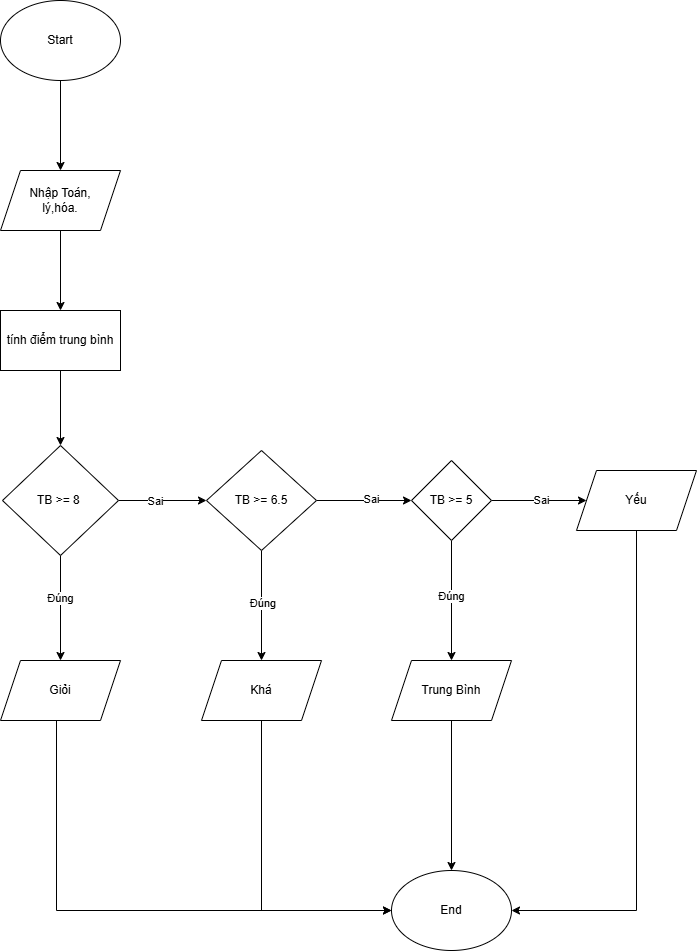

The diagram above was exported from draw.io. Its source (the exported page's mxGraphModel, read from the mxfile embedded in the PNG):
<mxGraphModel dx="1042" dy="562" grid="1" gridSize="10" guides="1" tooltips="1" connect="1" arrows="1" fold="1" page="1" pageScale="1" pageWidth="827" pageHeight="1169" math="0" shadow="0">
  <root>
    <mxCell id="0" />
    <mxCell id="1" parent="0" />
    <mxCell id="as7S8uCR2xgxWU6gYUaM-3" value="" style="edgeStyle=orthogonalEdgeStyle;rounded=0;orthogonalLoop=1;jettySize=auto;html=1;" edge="1" parent="1" source="as7S8uCR2xgxWU6gYUaM-1" target="as7S8uCR2xgxWU6gYUaM-2">
      <mxGeometry relative="1" as="geometry" />
    </mxCell>
    <mxCell id="as7S8uCR2xgxWU6gYUaM-1" value="Start" style="ellipse;whiteSpace=wrap;html=1;" vertex="1" parent="1">
      <mxGeometry x="354" y="30" width="120" height="80" as="geometry" />
    </mxCell>
    <mxCell id="as7S8uCR2xgxWU6gYUaM-5" value="" style="edgeStyle=orthogonalEdgeStyle;rounded=0;orthogonalLoop=1;jettySize=auto;html=1;" edge="1" parent="1" source="as7S8uCR2xgxWU6gYUaM-2" target="as7S8uCR2xgxWU6gYUaM-4">
      <mxGeometry relative="1" as="geometry" />
    </mxCell>
    <mxCell id="as7S8uCR2xgxWU6gYUaM-2" value="Nhập Toán,&lt;br&gt;lý,hóa." style="shape=parallelogram;perimeter=parallelogramPerimeter;whiteSpace=wrap;html=1;fixedSize=1;" vertex="1" parent="1">
      <mxGeometry x="354" y="200" width="120" height="60" as="geometry" />
    </mxCell>
    <mxCell id="as7S8uCR2xgxWU6gYUaM-7" value="" style="edgeStyle=orthogonalEdgeStyle;rounded=0;orthogonalLoop=1;jettySize=auto;html=1;" edge="1" parent="1" source="as7S8uCR2xgxWU6gYUaM-4" target="as7S8uCR2xgxWU6gYUaM-6">
      <mxGeometry relative="1" as="geometry" />
    </mxCell>
    <mxCell id="as7S8uCR2xgxWU6gYUaM-4" value="tính điểm trung bình" style="whiteSpace=wrap;html=1;" vertex="1" parent="1">
      <mxGeometry x="354" y="340" width="120" height="60" as="geometry" />
    </mxCell>
    <mxCell id="as7S8uCR2xgxWU6gYUaM-13" value="" style="edgeStyle=orthogonalEdgeStyle;rounded=0;orthogonalLoop=1;jettySize=auto;html=1;" edge="1" parent="1" source="as7S8uCR2xgxWU6gYUaM-6" target="as7S8uCR2xgxWU6gYUaM-12">
      <mxGeometry relative="1" as="geometry" />
    </mxCell>
    <mxCell id="as7S8uCR2xgxWU6gYUaM-14" value="Đúng" style="edgeLabel;html=1;align=center;verticalAlign=middle;resizable=0;points=[];" vertex="1" connectable="0" parent="as7S8uCR2xgxWU6gYUaM-13">
      <mxGeometry x="-0.1924" y="-1" relative="1" as="geometry">
        <mxPoint as="offset" />
      </mxGeometry>
    </mxCell>
    <mxCell id="as7S8uCR2xgxWU6gYUaM-16" value="" style="edgeStyle=orthogonalEdgeStyle;rounded=0;orthogonalLoop=1;jettySize=auto;html=1;" edge="1" parent="1" source="as7S8uCR2xgxWU6gYUaM-6" target="as7S8uCR2xgxWU6gYUaM-15">
      <mxGeometry relative="1" as="geometry" />
    </mxCell>
    <mxCell id="as7S8uCR2xgxWU6gYUaM-17" value="Sai" style="edgeLabel;html=1;align=center;verticalAlign=middle;resizable=0;points=[];" vertex="1" connectable="0" parent="as7S8uCR2xgxWU6gYUaM-16">
      <mxGeometry x="-0.4204" y="3" relative="1" as="geometry">
        <mxPoint x="10" y="3" as="offset" />
      </mxGeometry>
    </mxCell>
    <mxCell id="as7S8uCR2xgxWU6gYUaM-6" value="TB &amp;gt;= 8&amp;nbsp;" style="rhombus;whiteSpace=wrap;html=1;" vertex="1" parent="1">
      <mxGeometry x="356" y="475" width="116" height="110" as="geometry" />
    </mxCell>
    <mxCell id="as7S8uCR2xgxWU6gYUaM-37" style="edgeStyle=orthogonalEdgeStyle;rounded=0;orthogonalLoop=1;jettySize=auto;html=1;entryX=0;entryY=0.5;entryDx=0;entryDy=0;" edge="1" parent="1" source="as7S8uCR2xgxWU6gYUaM-12" target="as7S8uCR2xgxWU6gYUaM-33">
      <mxGeometry relative="1" as="geometry">
        <Array as="points">
          <mxPoint x="410" y="940" />
        </Array>
      </mxGeometry>
    </mxCell>
    <mxCell id="as7S8uCR2xgxWU6gYUaM-12" value="Giỏi" style="shape=parallelogram;perimeter=parallelogramPerimeter;whiteSpace=wrap;html=1;fixedSize=1;" vertex="1" parent="1">
      <mxGeometry x="354" y="690" width="120" height="60" as="geometry" />
    </mxCell>
    <mxCell id="as7S8uCR2xgxWU6gYUaM-19" value="" style="edgeStyle=orthogonalEdgeStyle;rounded=0;orthogonalLoop=1;jettySize=auto;html=1;" edge="1" parent="1" source="as7S8uCR2xgxWU6gYUaM-15" target="as7S8uCR2xgxWU6gYUaM-18">
      <mxGeometry relative="1" as="geometry" />
    </mxCell>
    <mxCell id="as7S8uCR2xgxWU6gYUaM-20" value="Đúng&amp;nbsp;" style="edgeLabel;html=1;align=center;verticalAlign=middle;resizable=0;points=[];" vertex="1" connectable="0" parent="as7S8uCR2xgxWU6gYUaM-19">
      <mxGeometry x="-0.052" y="2" relative="1" as="geometry">
        <mxPoint as="offset" />
      </mxGeometry>
    </mxCell>
    <mxCell id="as7S8uCR2xgxWU6gYUaM-22" value="" style="edgeStyle=orthogonalEdgeStyle;rounded=0;orthogonalLoop=1;jettySize=auto;html=1;" edge="1" parent="1" source="as7S8uCR2xgxWU6gYUaM-15" target="as7S8uCR2xgxWU6gYUaM-21">
      <mxGeometry relative="1" as="geometry" />
    </mxCell>
    <mxCell id="as7S8uCR2xgxWU6gYUaM-23" value="Sai" style="edgeLabel;html=1;align=center;verticalAlign=middle;resizable=0;points=[];" vertex="1" connectable="0" parent="as7S8uCR2xgxWU6gYUaM-22">
      <mxGeometry x="0.1453" y="2" relative="1" as="geometry">
        <mxPoint as="offset" />
      </mxGeometry>
    </mxCell>
    <mxCell id="as7S8uCR2xgxWU6gYUaM-15" value="TB &amp;gt;= 6.5" style="rhombus;whiteSpace=wrap;html=1;" vertex="1" parent="1">
      <mxGeometry x="560" y="480" width="110" height="100" as="geometry" />
    </mxCell>
    <mxCell id="as7S8uCR2xgxWU6gYUaM-36" style="edgeStyle=orthogonalEdgeStyle;rounded=0;orthogonalLoop=1;jettySize=auto;html=1;entryX=0;entryY=0.5;entryDx=0;entryDy=0;" edge="1" parent="1" source="as7S8uCR2xgxWU6gYUaM-18" target="as7S8uCR2xgxWU6gYUaM-33">
      <mxGeometry relative="1" as="geometry">
        <Array as="points">
          <mxPoint x="615" y="940" />
        </Array>
      </mxGeometry>
    </mxCell>
    <mxCell id="as7S8uCR2xgxWU6gYUaM-18" value="Khá" style="shape=parallelogram;perimeter=parallelogramPerimeter;whiteSpace=wrap;html=1;fixedSize=1;" vertex="1" parent="1">
      <mxGeometry x="555" y="690" width="120" height="60" as="geometry" />
    </mxCell>
    <mxCell id="as7S8uCR2xgxWU6gYUaM-25" value="" style="edgeStyle=orthogonalEdgeStyle;rounded=0;orthogonalLoop=1;jettySize=auto;html=1;" edge="1" parent="1" source="as7S8uCR2xgxWU6gYUaM-21" target="as7S8uCR2xgxWU6gYUaM-24">
      <mxGeometry relative="1" as="geometry" />
    </mxCell>
    <mxCell id="as7S8uCR2xgxWU6gYUaM-26" value="Đúng" style="edgeLabel;html=1;align=center;verticalAlign=middle;resizable=0;points=[];" vertex="1" connectable="0" parent="as7S8uCR2xgxWU6gYUaM-25">
      <mxGeometry x="-0.0767" y="-1" relative="1" as="geometry">
        <mxPoint as="offset" />
      </mxGeometry>
    </mxCell>
    <mxCell id="as7S8uCR2xgxWU6gYUaM-28" value="" style="edgeStyle=orthogonalEdgeStyle;rounded=0;orthogonalLoop=1;jettySize=auto;html=1;" edge="1" parent="1" source="as7S8uCR2xgxWU6gYUaM-21" target="as7S8uCR2xgxWU6gYUaM-27">
      <mxGeometry relative="1" as="geometry" />
    </mxCell>
    <mxCell id="as7S8uCR2xgxWU6gYUaM-31" value="Sai" style="edgeLabel;html=1;align=center;verticalAlign=middle;resizable=0;points=[];" vertex="1" connectable="0" parent="as7S8uCR2xgxWU6gYUaM-28">
      <mxGeometry x="0.0343" y="1" relative="1" as="geometry">
        <mxPoint as="offset" />
      </mxGeometry>
    </mxCell>
    <mxCell id="as7S8uCR2xgxWU6gYUaM-21" value="TB &amp;gt;= 5" style="rhombus;whiteSpace=wrap;html=1;" vertex="1" parent="1">
      <mxGeometry x="765" y="490" width="80" height="80" as="geometry" />
    </mxCell>
    <mxCell id="as7S8uCR2xgxWU6gYUaM-35" style="edgeStyle=orthogonalEdgeStyle;rounded=0;orthogonalLoop=1;jettySize=auto;html=1;" edge="1" parent="1" source="as7S8uCR2xgxWU6gYUaM-24" target="as7S8uCR2xgxWU6gYUaM-33">
      <mxGeometry relative="1" as="geometry" />
    </mxCell>
    <mxCell id="as7S8uCR2xgxWU6gYUaM-24" value="Trung Bình" style="shape=parallelogram;perimeter=parallelogramPerimeter;whiteSpace=wrap;html=1;fixedSize=1;" vertex="1" parent="1">
      <mxGeometry x="745" y="690" width="120" height="60" as="geometry" />
    </mxCell>
    <mxCell id="as7S8uCR2xgxWU6gYUaM-34" style="edgeStyle=orthogonalEdgeStyle;rounded=0;orthogonalLoop=1;jettySize=auto;html=1;entryX=1;entryY=0.5;entryDx=0;entryDy=0;" edge="1" parent="1" source="as7S8uCR2xgxWU6gYUaM-27" target="as7S8uCR2xgxWU6gYUaM-33">
      <mxGeometry relative="1" as="geometry">
        <Array as="points">
          <mxPoint x="990" y="940" />
        </Array>
      </mxGeometry>
    </mxCell>
    <mxCell id="as7S8uCR2xgxWU6gYUaM-27" value="Yếu" style="shape=parallelogram;perimeter=parallelogramPerimeter;whiteSpace=wrap;html=1;fixedSize=1;" vertex="1" parent="1">
      <mxGeometry x="930" y="500" width="120" height="60" as="geometry" />
    </mxCell>
    <mxCell id="as7S8uCR2xgxWU6gYUaM-33" value="End" style="ellipse;whiteSpace=wrap;html=1;" vertex="1" parent="1">
      <mxGeometry x="745" y="900" width="120" height="80" as="geometry" />
    </mxCell>
  </root>
</mxGraphModel>